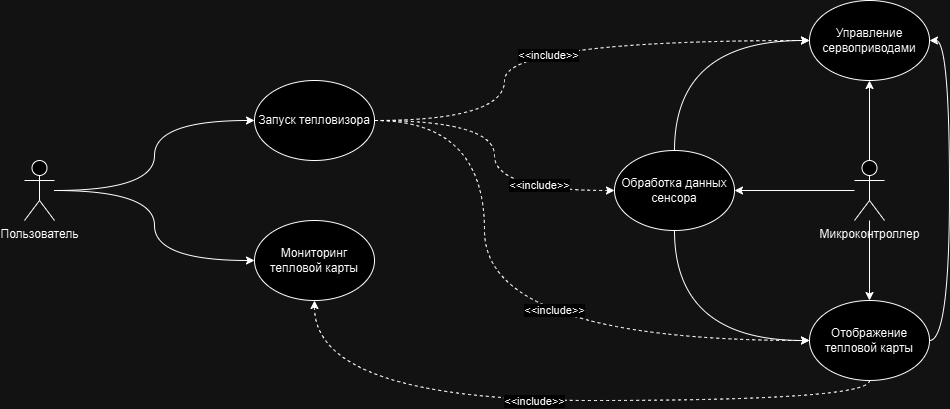

The diagram above was exported from draw.io. Its source (the exported page's mxGraphModel, read from the mxfile embedded in the PNG):
<mxGraphModel dx="1195" dy="682" grid="1" gridSize="10" guides="1" tooltips="1" connect="1" arrows="1" fold="1" page="1" pageScale="1" pageWidth="827" pageHeight="1169" math="0" shadow="0">
  <root>
    <mxCell id="0" />
    <mxCell id="1" parent="0" />
    <mxCell id="9DJTG4eF34QYmgAZXBlj-6" style="edgeStyle=orthogonalEdgeStyle;rounded=0;orthogonalLoop=1;jettySize=auto;html=1;entryX=0;entryY=0.5;entryDx=0;entryDy=0;curved=1;" edge="1" parent="1" source="9DJTG4eF34QYmgAZXBlj-1" target="9DJTG4eF34QYmgAZXBlj-5">
      <mxGeometry relative="1" as="geometry" />
    </mxCell>
    <mxCell id="9DJTG4eF34QYmgAZXBlj-9" style="edgeStyle=orthogonalEdgeStyle;rounded=0;orthogonalLoop=1;jettySize=auto;html=1;entryX=0;entryY=0.5;entryDx=0;entryDy=0;curved=1;" edge="1" parent="1" source="9DJTG4eF34QYmgAZXBlj-1" target="9DJTG4eF34QYmgAZXBlj-7">
      <mxGeometry relative="1" as="geometry" />
    </mxCell>
    <mxCell id="9DJTG4eF34QYmgAZXBlj-1" value="Пользователь" style="shape=umlActor;verticalLabelPosition=bottom;verticalAlign=top;html=1;outlineConnect=0;" vertex="1" parent="1">
      <mxGeometry x="460" y="500" width="30" height="60" as="geometry" />
    </mxCell>
    <mxCell id="9DJTG4eF34QYmgAZXBlj-13" style="edgeStyle=orthogonalEdgeStyle;rounded=0;orthogonalLoop=1;jettySize=auto;html=1;entryX=1;entryY=0.5;entryDx=0;entryDy=0;" edge="1" parent="1" source="9DJTG4eF34QYmgAZXBlj-2" target="9DJTG4eF34QYmgAZXBlj-12">
      <mxGeometry relative="1" as="geometry" />
    </mxCell>
    <mxCell id="9DJTG4eF34QYmgAZXBlj-14" style="edgeStyle=orthogonalEdgeStyle;rounded=0;orthogonalLoop=1;jettySize=auto;html=1;" edge="1" parent="1" source="9DJTG4eF34QYmgAZXBlj-2" target="9DJTG4eF34QYmgAZXBlj-10">
      <mxGeometry relative="1" as="geometry" />
    </mxCell>
    <mxCell id="9DJTG4eF34QYmgAZXBlj-15" style="edgeStyle=orthogonalEdgeStyle;rounded=0;orthogonalLoop=1;jettySize=auto;html=1;" edge="1" parent="1" source="9DJTG4eF34QYmgAZXBlj-2" target="9DJTG4eF34QYmgAZXBlj-11">
      <mxGeometry relative="1" as="geometry" />
    </mxCell>
    <mxCell id="9DJTG4eF34QYmgAZXBlj-2" value="Микроконтроллер" style="shape=umlActor;verticalLabelPosition=bottom;verticalAlign=top;html=1;outlineConnect=0;" vertex="1" parent="1">
      <mxGeometry x="1290" y="500" width="30" height="60" as="geometry" />
    </mxCell>
    <mxCell id="9DJTG4eF34QYmgAZXBlj-16" style="edgeStyle=orthogonalEdgeStyle;rounded=0;orthogonalLoop=1;jettySize=auto;html=1;curved=1;dashed=1;" edge="1" parent="1" source="9DJTG4eF34QYmgAZXBlj-5" target="9DJTG4eF34QYmgAZXBlj-10">
      <mxGeometry relative="1" as="geometry">
        <Array as="points">
          <mxPoint x="940" y="460" />
          <mxPoint x="940" y="380" />
        </Array>
      </mxGeometry>
    </mxCell>
    <mxCell id="9DJTG4eF34QYmgAZXBlj-19" value="&amp;lt;&amp;lt;include&amp;gt;&amp;gt;" style="edgeLabel;html=1;align=center;verticalAlign=middle;resizable=0;points=[];" vertex="1" connectable="0" parent="9DJTG4eF34QYmgAZXBlj-16">
      <mxGeometry x="-0.0162" y="-15" relative="1" as="geometry">
        <mxPoint as="offset" />
      </mxGeometry>
    </mxCell>
    <mxCell id="9DJTG4eF34QYmgAZXBlj-17" style="edgeStyle=orthogonalEdgeStyle;rounded=0;orthogonalLoop=1;jettySize=auto;html=1;curved=1;dashed=1;" edge="1" parent="1" source="9DJTG4eF34QYmgAZXBlj-5" target="9DJTG4eF34QYmgAZXBlj-12">
      <mxGeometry relative="1" as="geometry" />
    </mxCell>
    <mxCell id="9DJTG4eF34QYmgAZXBlj-20" value="&amp;lt;&amp;lt;include&amp;gt;&amp;gt;" style="edgeLabel;html=1;align=center;verticalAlign=middle;resizable=0;points=[];" vertex="1" connectable="0" parent="9DJTG4eF34QYmgAZXBlj-17">
      <mxGeometry x="0.5161" y="5" relative="1" as="geometry">
        <mxPoint as="offset" />
      </mxGeometry>
    </mxCell>
    <mxCell id="9DJTG4eF34QYmgAZXBlj-18" style="edgeStyle=orthogonalEdgeStyle;rounded=0;orthogonalLoop=1;jettySize=auto;html=1;entryX=0;entryY=0.5;entryDx=0;entryDy=0;curved=1;dashed=1;" edge="1" parent="1" source="9DJTG4eF34QYmgAZXBlj-5" target="9DJTG4eF34QYmgAZXBlj-11">
      <mxGeometry relative="1" as="geometry">
        <Array as="points">
          <mxPoint x="920" y="460" />
          <mxPoint x="920" y="680" />
        </Array>
      </mxGeometry>
    </mxCell>
    <mxCell id="9DJTG4eF34QYmgAZXBlj-21" value="&amp;lt;&amp;lt;include&amp;gt;&amp;gt;" style="edgeLabel;html=1;align=center;verticalAlign=middle;resizable=0;points=[];" vertex="1" connectable="0" parent="9DJTG4eF34QYmgAZXBlj-18">
      <mxGeometry x="0.2214" y="30" relative="1" as="geometry">
        <mxPoint as="offset" />
      </mxGeometry>
    </mxCell>
    <mxCell id="9DJTG4eF34QYmgAZXBlj-5" value="Запуск тепловизора" style="ellipse;whiteSpace=wrap;html=1;" vertex="1" parent="1">
      <mxGeometry x="690" y="420" width="120" height="80" as="geometry" />
    </mxCell>
    <mxCell id="9DJTG4eF34QYmgAZXBlj-7" value="Мониторинг тепловой карты" style="ellipse;whiteSpace=wrap;html=1;" vertex="1" parent="1">
      <mxGeometry x="690" y="560" width="120" height="80" as="geometry" />
    </mxCell>
    <mxCell id="9DJTG4eF34QYmgAZXBlj-10" value="Управление сервоприводами" style="ellipse;whiteSpace=wrap;html=1;" vertex="1" parent="1">
      <mxGeometry x="1245" y="340" width="120" height="80" as="geometry" />
    </mxCell>
    <mxCell id="9DJTG4eF34QYmgAZXBlj-26" style="edgeStyle=orthogonalEdgeStyle;rounded=0;orthogonalLoop=1;jettySize=auto;html=1;entryX=1;entryY=0.5;entryDx=0;entryDy=0;exitX=1;exitY=0.5;exitDx=0;exitDy=0;curved=1;" edge="1" parent="1" source="9DJTG4eF34QYmgAZXBlj-11" target="9DJTG4eF34QYmgAZXBlj-10">
      <mxGeometry relative="1" as="geometry" />
    </mxCell>
    <mxCell id="9DJTG4eF34QYmgAZXBlj-28" style="edgeStyle=orthogonalEdgeStyle;rounded=0;orthogonalLoop=1;jettySize=auto;html=1;entryX=0.5;entryY=1;entryDx=0;entryDy=0;exitX=0.5;exitY=1;exitDx=0;exitDy=0;curved=1;dashed=1;" edge="1" parent="1" source="9DJTG4eF34QYmgAZXBlj-11" target="9DJTG4eF34QYmgAZXBlj-7">
      <mxGeometry relative="1" as="geometry" />
    </mxCell>
    <mxCell id="9DJTG4eF34QYmgAZXBlj-29" value="&amp;lt;&amp;lt;include&amp;gt;&amp;gt;" style="edgeLabel;html=1;align=center;verticalAlign=middle;resizable=0;points=[];" vertex="1" connectable="0" parent="9DJTG4eF34QYmgAZXBlj-28">
      <mxGeometry x="0.0519" y="1" relative="1" as="geometry">
        <mxPoint as="offset" />
      </mxGeometry>
    </mxCell>
    <mxCell id="9DJTG4eF34QYmgAZXBlj-11" value="Отображение тепловой карты" style="ellipse;whiteSpace=wrap;html=1;" vertex="1" parent="1">
      <mxGeometry x="1245" y="640" width="120" height="80" as="geometry" />
    </mxCell>
    <mxCell id="9DJTG4eF34QYmgAZXBlj-23" style="edgeStyle=orthogonalEdgeStyle;rounded=0;orthogonalLoop=1;jettySize=auto;html=1;entryX=0;entryY=0.5;entryDx=0;entryDy=0;curved=1;exitX=0.5;exitY=0;exitDx=0;exitDy=0;" edge="1" parent="1" source="9DJTG4eF34QYmgAZXBlj-12" target="9DJTG4eF34QYmgAZXBlj-10">
      <mxGeometry relative="1" as="geometry" />
    </mxCell>
    <mxCell id="9DJTG4eF34QYmgAZXBlj-24" style="edgeStyle=orthogonalEdgeStyle;rounded=0;orthogonalLoop=1;jettySize=auto;html=1;entryX=0;entryY=0.5;entryDx=0;entryDy=0;curved=1;exitX=0.5;exitY=1;exitDx=0;exitDy=0;" edge="1" parent="1" source="9DJTG4eF34QYmgAZXBlj-12" target="9DJTG4eF34QYmgAZXBlj-11">
      <mxGeometry relative="1" as="geometry" />
    </mxCell>
    <mxCell id="9DJTG4eF34QYmgAZXBlj-12" value="Обработка данных сенсора" style="ellipse;whiteSpace=wrap;html=1;" vertex="1" parent="1">
      <mxGeometry x="1050" y="490" width="120" height="80" as="geometry" />
    </mxCell>
  </root>
</mxGraphModel>